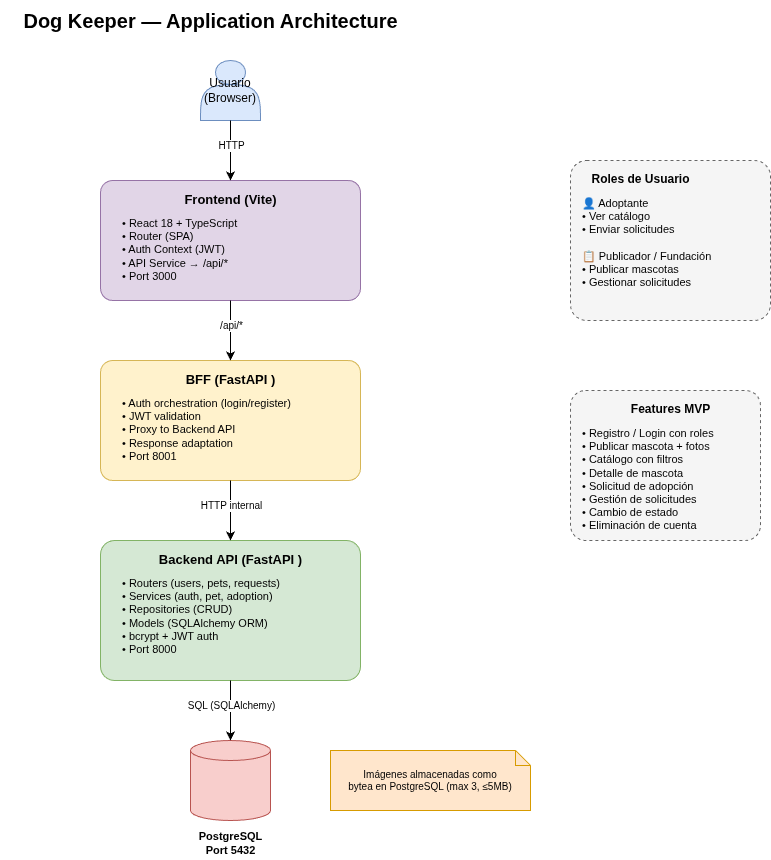

The diagram above was exported from draw.io. Its source (the exported page's mxGraphModel, read from the mxfile embedded in the PNG):
<mxGraphModel dx="1086" dy="915" grid="1" gridSize="10" guides="1" tooltips="1" connect="1" arrows="1" fold="1" page="1" pageScale="1" pageWidth="1600" pageHeight="900" math="0" shadow="0">
  <root>
    <mxCell id="0" />
    <mxCell id="1" parent="0" />
    <mxCell id="title" value="Dog Keeper — Application Architecture" style="text;html=1;align=center;verticalAlign=middle;resizable=0;points=[];autosize=1;strokeColor=none;fillColor=none;fontSize=20;fontStyle=1;" parent="1" vertex="1">
      <mxGeometry x="500" y="20" width="420" height="40" as="geometry" />
    </mxCell>
    <mxCell id="user" value="Usuario&#10;(Browser)" style="shape=actor;whiteSpace=wrap;html=1;fontSize=12;fillColor=#dae8fc;strokeColor=#6c8ebf;" parent="1" vertex="1">
      <mxGeometry x="700" y="80" width="60" height="60" as="geometry" />
    </mxCell>
    <mxCell id="frontend-box" value="" style="rounded=1;whiteSpace=wrap;html=1;fillColor=#e1d5e7;strokeColor=#9673a6;arcSize=10;" parent="1" vertex="1">
      <mxGeometry x="600" y="200" width="260" height="120" as="geometry" />
    </mxCell>
    <mxCell id="frontend-title" value="Frontend (Vite)" style="text;html=1;align=center;verticalAlign=top;resizable=0;points=[];autosize=1;strokeColor=none;fillColor=none;fontStyle=1;fontSize=13;" parent="1" vertex="1">
      <mxGeometry x="675" y="205" width="110" height="30" as="geometry" />
    </mxCell>
    <mxCell id="frontend-detail" value="• React 18 + TypeScript&#10;• Router (SPA)&#10;• Auth Context (JWT)&#10;• API Service → /api/*&#10;• Port 3000" style="text;html=1;align=left;verticalAlign=top;resizable=0;points=[];autosize=1;strokeColor=none;fillColor=none;fontSize=11;" parent="1" vertex="1">
      <mxGeometry x="620" y="230" width="150" height="85" as="geometry" />
    </mxCell>
    <mxCell id="bff-box" value="" style="rounded=1;whiteSpace=wrap;html=1;fillColor=#fff2cc;strokeColor=#d6b656;arcSize=10;" parent="1" vertex="1">
      <mxGeometry x="600" y="380" width="260" height="120" as="geometry" />
    </mxCell>
    <mxCell id="bff-title" value="BFF (FastAPI )" style="text;html=1;align=center;verticalAlign=top;resizable=0;points=[];autosize=1;strokeColor=none;fillColor=none;fontStyle=1;fontSize=13;" parent="1" vertex="1">
      <mxGeometry x="675" y="385" width="110" height="30" as="geometry" />
    </mxCell>
    <mxCell id="bff-detail" value="• Auth orchestration (login/register)&#10;• JWT validation&#10;• Proxy to Backend API&#10;• Response adaptation&#10;• Port 8001" style="text;html=1;align=left;verticalAlign=top;resizable=0;points=[];autosize=1;strokeColor=none;fillColor=none;fontSize=11;" parent="1" vertex="1">
      <mxGeometry x="620" y="410" width="220" height="85" as="geometry" />
    </mxCell>
    <mxCell id="backend-box" value="" style="rounded=1;whiteSpace=wrap;html=1;fillColor=#d5e8d4;strokeColor=#82b366;arcSize=10;" parent="1" vertex="1">
      <mxGeometry x="600" y="560" width="260" height="140" as="geometry" />
    </mxCell>
    <mxCell id="backend-title" value="Backend API (FastAPI )" style="text;html=1;align=center;verticalAlign=top;resizable=0;points=[];autosize=1;strokeColor=none;fillColor=none;fontStyle=1;fontSize=13;" parent="1" vertex="1">
      <mxGeometry x="650" y="565" width="160" height="30" as="geometry" />
    </mxCell>
    <mxCell id="backend-detail" value="• Routers (users, pets, requests)&#10;• Services (auth, pet, adoption)&#10;• Repositories (CRUD)&#10;• Models (SQLAlchemy ORM)&#10;• bcrypt + JWT auth&#10;• Port 8000" style="text;html=1;align=left;verticalAlign=top;resizable=0;points=[];autosize=1;strokeColor=none;fillColor=none;fontSize=11;" parent="1" vertex="1">
      <mxGeometry x="620" y="590" width="210" height="100" as="geometry" />
    </mxCell>
    <mxCell id="db-box" value="" style="shape=cylinder3;whiteSpace=wrap;html=1;boundedLbl=1;backgroundOutline=1;size=10;fillColor=#f8cecc;strokeColor=#b85450;" parent="1" vertex="1">
      <mxGeometry x="690" y="760" width="80" height="80" as="geometry" />
    </mxCell>
    <mxCell id="db-label" value="PostgreSQL&#10;Port 5432" style="text;html=1;align=center;verticalAlign=middle;resizable=0;points=[];autosize=1;strokeColor=none;fillColor=none;fontSize=11;fontStyle=1;" parent="1" vertex="1">
      <mxGeometry x="680" y="845" width="100" height="35" as="geometry" />
    </mxCell>
    <mxCell id="conn-user-frontend" style="edgeStyle=orthogonalEdgeStyle;rounded=1;" parent="1" source="user" target="frontend-box" edge="1">
      <mxGeometry relative="1" as="geometry" />
    </mxCell>
    <mxCell id="conn-user-frontend-label" value="HTTP" style="edgeLabel;html=1;align=center;verticalAlign=middle;resizable=0;points=[];fontSize=10;" parent="conn-user-frontend" vertex="1" connectable="0">
      <mxGeometry x="-0.2" relative="1" as="geometry">
        <mxPoint as="offset" />
      </mxGeometry>
    </mxCell>
    <mxCell id="conn-frontend-bff" style="edgeStyle=orthogonalEdgeStyle;rounded=1;" parent="1" source="frontend-box" target="bff-box" edge="1">
      <mxGeometry relative="1" as="geometry" />
    </mxCell>
    <mxCell id="conn-frontend-bff-label" value="/api/*" style="edgeLabel;html=1;align=center;verticalAlign=middle;resizable=0;points=[];fontSize=10;" parent="conn-frontend-bff" vertex="1" connectable="0">
      <mxGeometry x="-0.2" relative="1" as="geometry">
        <mxPoint as="offset" />
      </mxGeometry>
    </mxCell>
    <mxCell id="conn-bff-backend" style="edgeStyle=orthogonalEdgeStyle;rounded=1;" parent="1" source="bff-box" target="backend-box" edge="1">
      <mxGeometry relative="1" as="geometry" />
    </mxCell>
    <mxCell id="conn-bff-backend-label" value="HTTP internal" style="edgeLabel;html=1;align=center;verticalAlign=middle;resizable=0;points=[];fontSize=10;" parent="conn-bff-backend" vertex="1" connectable="0">
      <mxGeometry x="-0.2" relative="1" as="geometry">
        <mxPoint as="offset" />
      </mxGeometry>
    </mxCell>
    <mxCell id="conn-backend-db" style="edgeStyle=orthogonalEdgeStyle;rounded=1;" parent="1" source="backend-box" target="db-box" edge="1">
      <mxGeometry relative="1" as="geometry" />
    </mxCell>
    <mxCell id="conn-backend-db-label" value="SQL (SQLAlchemy)" style="edgeLabel;html=1;align=center;verticalAlign=middle;resizable=0;points=[];fontSize=10;" parent="conn-backend-db" vertex="1" connectable="0">
      <mxGeometry x="-0.2" relative="1" as="geometry">
        <mxPoint as="offset" />
      </mxGeometry>
    </mxCell>
    <mxCell id="roles-box" value="" style="rounded=1;whiteSpace=wrap;html=1;fillColor=#f5f5f5;strokeColor=#666666;arcSize=10;dashed=1;" parent="1" vertex="1">
      <mxGeometry x="1070" y="180" width="200" height="160" as="geometry" />
    </mxCell>
    <mxCell id="roles-title" value="Roles de Usuario" style="text;html=1;align=center;verticalAlign=top;resizable=0;points=[];autosize=1;strokeColor=none;fillColor=none;fontStyle=1;fontSize=12;" parent="1" vertex="1">
      <mxGeometry x="1080" y="185" width="120" height="25" as="geometry" />
    </mxCell>
    <mxCell id="roles-detail" value="👤 Adoptante&#10;   • Ver catálogo&#10;   • Enviar solicitudes&#10;&#10;📋 Publicador / Fundación&#10;   • Publicar mascotas&#10;   • Gestionar solicitudes" style="text;html=1;align=left;verticalAlign=top;resizable=0;points=[];autosize=1;strokeColor=none;fillColor=none;fontSize=11;" parent="1" vertex="1">
      <mxGeometry x="1080" y="210" width="180" height="115" as="geometry" />
    </mxCell>
    <mxCell id="features-box" value="" style="rounded=1;whiteSpace=wrap;html=1;fillColor=#f5f5f5;strokeColor=#666666;arcSize=10;dashed=1;" parent="1" vertex="1">
      <mxGeometry x="1070" y="410" width="190" height="150" as="geometry" />
    </mxCell>
    <mxCell id="features-title" value="Features MVP" style="text;html=1;align=center;verticalAlign=top;resizable=0;points=[];autosize=1;strokeColor=none;fillColor=none;fontStyle=1;fontSize=12;" parent="1" vertex="1">
      <mxGeometry x="1120" y="415" width="100" height="25" as="geometry" />
    </mxCell>
    <mxCell id="features-detail" value="• Registro / Login con roles&#10;• Publicar mascota + fotos&#10;• Catálogo con filtros&#10;• Detalle de mascota&#10;• Solicitud de adopción&#10;• Gestión de solicitudes&#10;• Cambio de estado&#10;• Eliminación de cuenta" style="text;html=1;align=left;verticalAlign=top;resizable=0;points=[];autosize=1;strokeColor=none;fillColor=none;fontSize=11;" parent="1" vertex="1">
      <mxGeometry x="1080" y="440" width="180" height="130" as="geometry" />
    </mxCell>
    <mxCell id="data-note" value="Imágenes almacenadas como&#10;bytea en PostgreSQL (max 3, ≤5MB)" style="shape=note;whiteSpace=wrap;html=1;backgroundOutline=1;size=15;fillColor=#ffe6cc;strokeColor=#d79b00;fontSize=10;align=center;" parent="1" vertex="1">
      <mxGeometry x="830" y="770" width="200" height="60" as="geometry" />
    </mxCell>
  </root>
</mxGraphModel>